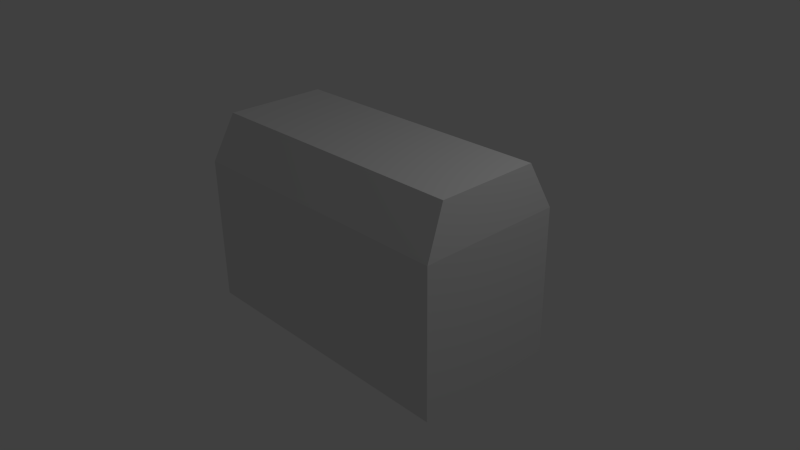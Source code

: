 # Source: strongbox.blend  (saved by Blender 2.76.0; exported with 4.5.12 LTS)
import bpy
from mathutils import Matrix  # noqa: F401  (used for matrix-valued properties, if any)

bpy.ops.wm.read_factory_settings(use_empty=True)
scene = bpy.context.scene
scene.name = 'Scene'

# ---- collections
col_collection_1 = bpy.data.collections.new('Collection 1'); scene.collection.children.link(col_collection_1)

# ---- materials (node trees are filled in below, after node groups)
mat_material = bpy.data.materials.new('Material')
mat_material.alpha_threshold = 0.0
mat_material.use_transparent_shadow = False
mat_material.roughness = 0.5
mat_material.line_color = (0.0, 0.0, 0.0, 1.0)

# ---- material node trees

# ---- world
world_world = bpy.data.worlds.new('World'); scene.world = world_world
world_world.color = (0.05088, 0.05088, 0.05088)
world_world.use_sun_shadow = False
world_world.sun_shadow_jitter_overblur = 0.0
world_world.cycles.sampling_method = 'MANUAL'
world_world.cycles.sample_map_resolution = 256

# ---- cameras
cam_camera = bpy.data.cameras.new('Camera')
cam_camera.clip_end = 100.0
cam_camera.lens = 35.0
cam_camera.sensor_width = 32.0
cam_camera.sensor_height = 18.0
cam_camera.ortho_scale = 7.314
cam_camera.dof.focus_distance = 0.0
cam_camera.dof.aperture_fstop = 128.0

# ---- lights
light_lamp = bpy.data.lights.new('Lamp', 'POINT')
light_lamp.transmission_factor = 0.0
light_lamp.cutoff_distance = 30.0
light_lamp.energy = 100.0
light_lamp.shadow_buffer_clip_start = 1.001
light_lamp.shadow_soft_size = 0.1
light_lamp.shadow_maximum_resolution = 0.006
light_lamp.use_absolute_resolution = True
light_lamp.cycles.use_multiple_importance_sampling = False

# ---- meshes
me_cube = bpy.data.meshes.new('Cube')
me_cube.from_pydata([(1.976, 1.0, -1.0), (1.976, -1.0, -1.0), (-1.976, -1.0, -1.0), (-1.976, 1.0, -1.0), (1.976, 1.0, 1.0), (1.976, -1.0, 1.0), (-1.976, -1.0, 1.0), (-1.976, 1.0, 1.0), (1.899, 0.7003, 1.615), (1.899, -0.7003, 1.615), (-1.899, -0.7003, 1.615), (-1.899, 0.7003, 1.615)], [], [(0, 1, 2, 3), (6, 5, 9, 10), (0, 4, 5, 1), (1, 5, 6, 2), (2, 6, 7, 3), (4, 0, 3, 7), (8, 11, 10, 9), (5, 4, 8, 9), (7, 6, 10, 11), (4, 7, 11, 8)])
_uv = me_cube.uv_layers.new(name='UVMap')
_uv.uv.foreach_set('vector', [1.0, 0.51, 0.7234, 0.51, 0.7234, 0.0, 1.0, 1.692e-07, 0.09223, 0.0, 0.09223, 0.51, 4.945e-08, 0.5, 0.0, 0.01, 0.7468, 0.51, 0.7468, 0.7676, 0.4702, 0.7676, 0.4702, 0.51, 0.3617, 0.51, 0.09223, 0.51, 0.09223, 0.0, 0.3617, 6.153e-08, 0.1937, 0.8474, 0.1937, 0.5899, 0.4702, 0.5899, 0.4702, 0.8474, 0.4539, 0.0, 0.7234, 1.231e-07, 0.7234, 0.51, 0.4539, 0.51, 0.0, 1.0, 8.242e-09, 0.51, 0.1937, 0.51, 0.1937, 1.0, 0.4702, 0.7676, 0.7468, 0.7676, 0.7054, 0.8474, 0.5117, 0.8474, 0.4702, 0.5899, 0.1937, 0.5899, 0.2351, 0.51, 0.4288, 0.51, 0.4539, 0.0, 0.4539, 0.51, 0.3617, 0.5, 0.3617, 0.01])
me_cube.materials.append(mat_material)
me_cube.use_remesh_preserve_volume = False
me_cube.use_remesh_preserve_attributes = False
me_cube.use_mirror_vertex_groups = False
me_cube.update()

# ---- objects
ob_cube = bpy.data.objects.new('Cube', me_cube)
ob_lamp = bpy.data.objects.new('Lamp', light_lamp)
ob_camera = bpy.data.objects.new('Camera', cam_camera)

# ---- transforms, parenting, visibility, modifiers, constraints
ob_cube.location = (0.0, 0.0, 0.0)
ob_cube.lock_rotations_4d = False
ob_cube.empty_display_type = 'ARROWS'
ob_cube.lineart.crease_threshold = 0.0
ob_lamp.location = (4.076, 1.005, 5.904)
ob_lamp.rotation_euler = (0.6503, 0.05522, 1.866)
ob_lamp.lock_rotations_4d = False
ob_lamp.empty_display_type = 'ARROWS'
ob_lamp.color = (0.0, 0.0, 0.0, 0.0)
ob_lamp.lineart.crease_threshold = 0.0
ob_camera.location = (7.481, -6.508, 5.344)
ob_camera.rotation_euler = (1.109, 0.01082, 0.8149)
ob_camera.lock_rotations_4d = False
ob_camera.empty_display_type = 'ARROWS'
ob_camera.color = (0.0, 0.0, 0.0, 0.0)
ob_camera.display_type = 'WIRE'
ob_camera.lineart.crease_threshold = 0.0

# ---- collection membership
col_collection_1.objects.link(ob_cube)
col_collection_1.objects.link(ob_lamp)
col_collection_1.objects.link(ob_camera)

# ---- scene / render settings (as saved in the file)
scene.camera = ob_camera
scene.frame_start = 1; scene.frame_end = 250; scene.frame_set(1)
scene.render.engine = 'BLENDER_EEVEE_NEXT'
scene.render.resolution_percentage = 50
scene.render.dither_intensity = 0.0
scene.cycles.use_denoising = False
scene.cycles.samples = 10
scene.cycles.sampling_pattern = 'TABULATED_SOBOL'
scene.cycles.light_sampling_threshold = 0.0
scene.cycles.use_adaptive_sampling = False
scene.cycles.use_light_tree = False
scene.cycles.blur_glossy = 0.0
scene.cycles.pixel_filter_type = 'GAUSSIAN'
scene.cycles.sample_clamp_indirect = 0.0
scene.view_settings.view_transform = 'Standard'
bpy.context.view_layer.update()
